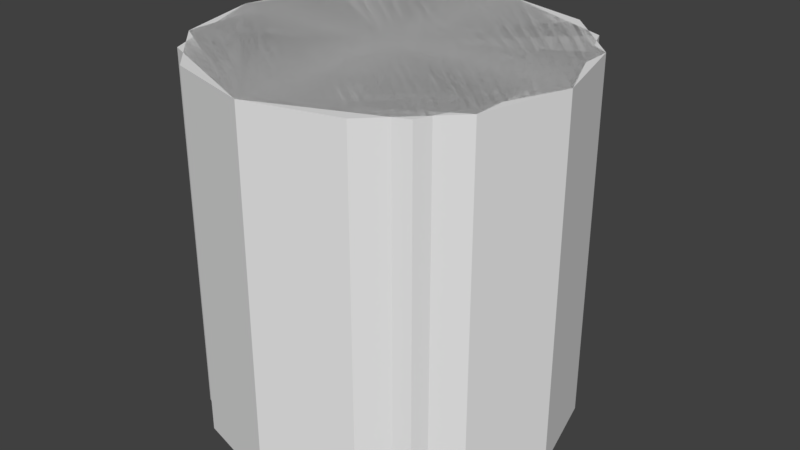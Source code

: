 # Source: Geometry.blend  (saved by Blender 2.77.0; exported with 4.5.12 LTS)
import bpy
from mathutils import Matrix  # noqa: F401  (used for matrix-valued properties, if any)

bpy.ops.wm.read_factory_settings(use_empty=True)
scene = bpy.context.scene
scene.name = 'Scene'

# ---- collections
col_collection_1 = bpy.data.collections.new('Collection 1'); scene.collection.children.link(col_collection_1)
col_collection_2 = bpy.data.collections.new('Collection 2'); scene.collection.children.link(col_collection_2)
col_collection_3 = bpy.data.collections.new('Collection 3'); scene.collection.children.link(col_collection_3)
col_collection_4 = bpy.data.collections.new('Collection 4'); scene.collection.children.link(col_collection_4)
col_collection_5 = bpy.data.collections.new('Collection 5'); scene.collection.children.link(col_collection_5)

# ---- world
world_world = bpy.data.worlds.new('World'); scene.world = world_world
world_world.color = (0.05088, 0.05088, 0.05088)
world_world.use_sun_shadow = False
world_world.sun_shadow_jitter_overblur = 0.0
world_world.cycles.sampling_method = 'MANUAL'

# ---- meshes
me_tetrahedron = bpy.data.meshes.new('Tetrahedron')
me_tetrahedron.from_pydata([(0.0, 1.0, -0.125), (0.0, -0.5, -1.125), (0.866, -0.5, 0.375), (-0.866, -0.5, 0.375)], [], [(1, 0, 2), (2, 0, 3), (1, 3, 0), (2, 3, 1)])
me_tetrahedron.use_remesh_preserve_volume = False
me_tetrahedron.use_remesh_preserve_attributes = False
me_tetrahedron.use_mirror_vertex_groups = False
me_tetrahedron.update()
me_cube = bpy.data.meshes.new('Cube')
me_cube.from_pydata([(1.0, 1.0, -1.0), (1.0, 1.0, 1.0), (-1.0, 1.0, 1.0), (-1.0, 1.0, -1.0), (-1.0, -1.0, -1.0), (1.0, -1.0, -1.0), (1.0, -1.0, 1.0), (-1.0, -1.0, 1.0)], [], [(1, 0, 3), (2, 1, 3), (3, 0, 4), (4, 0, 5), (1, 5, 0), (5, 1, 6), (2, 6, 1), (6, 2, 7), (3, 7, 2), (4, 7, 3), (6, 7, 5), (5, 7, 4)])
me_cube.use_remesh_preserve_volume = False
me_cube.use_remesh_preserve_attributes = False
me_cube.use_mirror_vertex_groups = False
me_cube.update()
me_octahedron = bpy.data.meshes.new('Octahedron')
me_octahedron.from_pydata([(-2.22e-16, 1.0, 5.96e-08), (2.22e-16, 5.96e-08, -1.0), (1.0, 2.22e-16, 2.22e-16), (-2.22e-16, -5.96e-08, 1.0), (-1.0, -2.22e-16, -2.22e-16), (2.22e-16, -1.0, -5.96e-08)], [], [(2, 1, 0), (3, 2, 0), (4, 3, 0), (0, 1, 4), (2, 5, 1), (1, 5, 4), (3, 4, 5), (2, 3, 5)])
me_octahedron.use_remesh_preserve_volume = False
me_octahedron.use_remesh_preserve_attributes = False
me_octahedron.use_mirror_vertex_groups = False
me_octahedron.update()
me_icosahedron = bpy.data.meshes.new('Icosahedron')
me_icosahedron.from_pydata([(-2.22e-16, 1.0, 1.192e-07), (-2.979e-16, 0.4472, -0.8944), (0.8506, 0.4472, -0.2764), (0.5257, 0.4472, 0.7236), (-0.5257, 0.4472, 0.7236), (-0.8506, 0.4472, -0.2764), (0.5257, -0.4472, -0.7236), (0.8506, -0.4472, 0.2764), (3.998e-08, -0.4472, 0.8944), (-0.8506, -0.4472, 0.2764), (-0.5257, -0.4472, -0.7236), (2.22e-16, -1.0, -1.192e-07)], [], [(2, 1, 0), (3, 2, 0), (3, 0, 4), (0, 5, 4), (0, 1, 5), (10, 1, 6), (1, 2, 6), (7, 6, 2), (3, 7, 2), (8, 7, 3), (4, 8, 3), (9, 8, 4), (4, 5, 9), (10, 9, 5), (5, 1, 10), (10, 6, 11), (6, 7, 11), (7, 8, 11), (8, 9, 11), (10, 11, 9)])
me_icosahedron.use_remesh_preserve_volume = False
me_icosahedron.use_remesh_preserve_attributes = False
me_icosahedron.use_mirror_vertex_groups = False
me_icosahedron.update()
me_diamond_12 = bpy.data.meshes.new('Diamond 12')
me_diamond_12.from_pydata([(0.0, 1.0, 8.196e-08), (0.0, 4.768e-07, -1.0), (0.5, 4.768e-07, -0.866), (0.866, 4.768e-07, -0.5), (1.0, 0.0, 1.421e-14), (0.866, 0.0, 0.5), (0.5, 0.0, 0.866), (2.384e-07, -4.768e-07, 1.0), (-0.5, -4.768e-07, 0.866), (-0.866, -4.768e-07, 0.5), (-1.0, 0.0, 4.768e-07), (-0.866, 0.0, -0.5), (-0.5, 0.0, -0.866), (0.0, -1.0, 8.196e-08)], [], [(2, 1, 0), (2, 0, 3), (3, 0, 4), (4, 0, 5), (5, 0, 6), (6, 0, 7), (7, 0, 8), (8, 0, 9), (9, 0, 10), (10, 0, 11), (11, 0, 12), (12, 0, 1), (1, 2, 13), (2, 3, 13), (3, 4, 13), (4, 5, 13), (5, 6, 13), (6, 7, 13), (7, 8, 13), (8, 9, 13), (9, 10, 13), (10, 11, 13), (11, 12, 13), (12, 1, 13)])
me_diamond_12.use_remesh_preserve_volume = False
me_diamond_12.use_remesh_preserve_attributes = False
me_diamond_12.use_mirror_vertex_groups = False
me_diamond_12.update()
me_cone_12 = bpy.data.meshes.new('Cone 12')
me_cone_12.from_pydata([(0.0, 1.0, 8.196e-08), (0.0, -1.0, 8.196e-08), (0.0, -1.0, -1.0), (0.5, -1.0, -0.866), (0.866, -1.0, -0.5), (1.0, -1.0, 1.421e-14), (0.866, -1.0, 0.5), (0.5, -1.0, 0.866), (2.384e-07, -1.0, 1.0), (-0.5, -1.0, 0.866), (-0.866, -1.0, 0.5), (-1.0, -1.0, 4.768e-07), (-0.866, -1.0, -0.5), (-0.5, -1.0, -0.866)], [], [(3, 2, 0), (4, 3, 0), (5, 4, 0), (6, 5, 0), (7, 6, 0), (8, 7, 0), (9, 8, 0), (10, 9, 0), (11, 10, 0), (12, 11, 0), (13, 12, 0), (0, 2, 13), (2, 3, 1), (3, 4, 1), (4, 5, 1), (5, 6, 1), (6, 7, 1), (7, 8, 1), (8, 9, 1), (9, 10, 1), (11, 1, 10), (11, 12, 1), (12, 13, 1), (13, 2, 1)])
me_cone_12.use_remesh_preserve_volume = False
me_cone_12.use_remesh_preserve_attributes = False
me_cone_12.use_mirror_vertex_groups = False
me_cone_12.update()
me_cylinder_12 = bpy.data.meshes.new('Cylinder 12')
me_cylinder_12.from_pydata([(0.0, 1.0, 8.196e-08), (0.0, 1.0, -1.0), (0.5, 1.0, -0.866), (0.866, 1.0, -0.5), (1.0, 1.0, 1.421e-14), (0.866, 1.0, 0.5), (0.5, 1.0, 0.866), (2.384e-07, 1.0, 1.0), (-0.5, 1.0, 0.866), (-0.866, 1.0, 0.5), (-1.0, 1.0, 4.768e-07), (-0.866, 1.0, -0.5), (-0.5, 1.0, -0.866), (0.0, -1.0, 8.196e-08), (0.0, -1.0, -1.0), (0.5, -1.0, -0.866), (0.866, -1.0, -0.5), (1.0, -1.0, 1.421e-14), (0.866, -1.0, 0.5), (0.5, -1.0, 0.866), (2.384e-07, -1.0, 1.0), (-0.5, -1.0, 0.866), (-0.866, -1.0, 0.5), (-1.0, -1.0, 4.768e-07), (-0.866, -1.0, -0.5), (-0.5, -1.0, -0.866)], [], [(2, 1, 0), (2, 0, 3), (3, 0, 4), (4, 0, 5), (5, 0, 6), (6, 0, 7), (7, 0, 8), (8, 0, 9), (9, 0, 10), (10, 0, 11), (11, 0, 12), (12, 0, 1), (1, 2, 14), (14, 2, 15), (2, 3, 15), (15, 3, 16), (3, 4, 16), (16, 4, 17), (4, 5, 17), (17, 5, 18), (5, 6, 18), (18, 6, 19), (6, 7, 19), (19, 7, 20), (7, 8, 20), (20, 8, 21), (8, 9, 21), (21, 9, 22), (9, 10, 22), (22, 10, 23), (10, 11, 23), (23, 11, 24), (11, 12, 24), (24, 12, 25), (12, 1, 25), (14, 25, 1), (14, 15, 13), (15, 16, 13), (16, 17, 13), (17, 18, 13), (18, 19, 13), (19, 20, 13), (20, 21, 13), (21, 22, 13), (22, 23, 13), (23, 24, 13), (24, 25, 13), (25, 14, 13)])
me_cylinder_12.use_remesh_preserve_volume = False
me_cylinder_12.use_remesh_preserve_attributes = False
me_cylinder_12.use_mirror_vertex_groups = False
me_cylinder_12.update()
me_cone_8 = bpy.data.meshes.new('Cone 8')
me_cone_8.from_pydata([(-1.192e-07, 1.0, 0.0), (-1.192e-07, -1.0, 0.0), (-1.192e-07, -1.0, -1.0), (0.7071, -1.0, -0.7071), (1.0, -1.0, 0.0), (0.7071, -1.0, 0.7071), (3.179e-08, -1.0, 1.0), (-0.7071, -1.0, 0.7071), (-1.0, -1.0, 0.0), (-0.7071, -1.0, -0.7071)], [], [(2, 0, 3), (3, 0, 4), (4, 0, 5), (5, 0, 6), (6, 0, 7), (7, 0, 8), (8, 0, 9), (0, 2, 9), (3, 1, 2), (3, 4, 1), (4, 5, 1), (5, 6, 1), (6, 7, 1), (7, 8, 1), (9, 1, 8), (9, 2, 1)])
me_cone_8.use_remesh_preserve_volume = False
me_cone_8.use_remesh_preserve_attributes = False
me_cone_8.use_mirror_vertex_groups = False
me_cone_8.update()
me_diamond_8 = bpy.data.meshes.new('Diamond 8')
me_diamond_8.from_pydata([(-1.192e-07, 1.0, 0.0), (-1.192e-07, 2.384e-07, -1.0), (0.7071, 3.576e-07, -0.7071), (1.0, 1.192e-07, 0.0), (0.7071, -1.192e-07, 0.7071), (3.179e-08, -2.98e-07, 1.0), (-0.7071, -3.576e-07, 0.7071), (-1.0, -1.788e-07, 0.0), (-0.7071, 1.192e-07, -0.7071), (-1.192e-07, -1.0, 0.0)], [], [(2, 1, 0), (2, 0, 3), (3, 0, 4), (4, 0, 5), (5, 0, 6), (6, 0, 7), (7, 0, 8), (8, 0, 1), (1, 2, 9), (2, 3, 9), (3, 4, 9), (4, 5, 9), (5, 6, 9), (6, 7, 9), (7, 8, 9), (8, 1, 9)])
me_diamond_8.use_remesh_preserve_volume = False
me_diamond_8.use_remesh_preserve_attributes = False
me_diamond_8.use_mirror_vertex_groups = False
me_diamond_8.update()
me_cylinder_8 = bpy.data.meshes.new('Cylinder 8')
me_cylinder_8.from_pydata([(-1.192e-07, 1.0, 0.0), (-1.192e-07, 1.0, -1.0), (0.7071, 1.0, -0.7071), (1.0, 1.0, 0.0), (0.7071, 1.0, 0.7071), (3.179e-08, 1.0, 1.0), (-0.7071, 1.0, 0.7071), (-1.0, 1.0, 0.0), (-0.7071, 1.0, -0.7071), (-1.192e-07, -1.0, 0.0), (-1.192e-07, -1.0, -1.0), (0.7071, -1.0, -0.7071), (1.0, -1.0, 0.0), (0.7071, -1.0, 0.7071), (3.179e-08, -1.0, 1.0), (-0.7071, -1.0, 0.7071), (-1.0, -1.0, 0.0), (-0.7071, -1.0, -0.7071)], [], [(2, 1, 0), (2, 0, 3), (3, 0, 4), (4, 0, 5), (5, 0, 6), (6, 0, 7), (7, 0, 8), (8, 0, 1), (1, 2, 10), (10, 2, 11), (2, 3, 11), (11, 3, 12), (3, 4, 12), (12, 4, 13), (4, 5, 13), (13, 5, 14), (5, 6, 14), (14, 6, 15), (6, 7, 15), (15, 7, 16), (7, 8, 16), (16, 8, 17), (8, 1, 17), (10, 17, 1), (10, 11, 9), (11, 12, 9), (12, 13, 9), (13, 14, 9), (14, 15, 9), (15, 16, 9), (16, 17, 9), (17, 10, 9)])
me_cylinder_8.use_remesh_preserve_volume = False
me_cylinder_8.use_remesh_preserve_attributes = False
me_cylinder_8.use_mirror_vertex_groups = False
me_cylinder_8.update()
me_diamond_6 = bpy.data.meshes.new('Diamond 6')
me_diamond_6.from_pydata([(-2.22e-16, 1.0, 5.96e-08), (3.974e-08, 3.576e-07, -1.0), (0.866, 3.576e-07, -0.5), (0.866, 0.0, 0.5), (-4.769e-08, -4.768e-07, 1.0), (-0.866, -2.384e-07, 0.5), (-0.866, 0.0, -0.5), (-2.22e-16, -1.0, 5.96e-08)], [], [(1, 0, 2), (2, 0, 3), (3, 0, 4), (4, 0, 5), (5, 0, 6), (0, 1, 6), (1, 2, 7), (2, 3, 7), (3, 4, 7), (4, 5, 7), (5, 6, 7), (6, 1, 7)])
me_diamond_6.use_remesh_preserve_volume = False
me_diamond_6.use_remesh_preserve_attributes = False
me_diamond_6.use_mirror_vertex_groups = False
me_diamond_6.update()
me_diamond_4 = bpy.data.meshes.new('Diamond 4')
me_diamond_4.from_pydata([(0.0, 1.0, 0.0), (0.0, 0.0, -1.0), (1.0, 0.0, 2.98e-08), (0.0, 0.0, 1.0), (-1.0, 0.0, 0.0), (0.0, -1.0, 0.0)], [], [(0, 2, 1), (0, 3, 2), (0, 4, 3), (0, 1, 4), (2, 5, 1), (2, 3, 5), (4, 5, 3), (1, 5, 4)])
me_diamond_4.use_remesh_preserve_volume = False
me_diamond_4.use_remesh_preserve_attributes = False
me_diamond_4.use_mirror_vertex_groups = False
me_diamond_4.update()
me_cylinder_4 = bpy.data.meshes.new('Cylinder 4')
me_cylinder_4.from_pydata([(0.0, 1.0, 0.0), (0.0, 1.0, -1.0), (1.0, 1.0, 2.98e-08), (0.0, 1.0, 1.0), (-1.0, 1.0, 0.0), (0.0, -1.0, 0.0), (0.0, -1.0, -1.0), (1.0, -1.0, 0.0), (0.0, -1.0, 1.0), (-1.0, -1.0, 0.0)], [], [(2, 1, 0), (2, 0, 3), (4, 3, 0), (1, 4, 0), (2, 6, 1), (6, 2, 7), (2, 3, 7), (7, 3, 8), (3, 4, 8), (8, 4, 9), (4, 1, 9), (6, 9, 1), (5, 6, 7), (8, 5, 7), (9, 5, 8), (6, 5, 9)])
me_cylinder_4.use_remesh_preserve_volume = False
me_cylinder_4.use_remesh_preserve_attributes = False
me_cylinder_4.use_mirror_vertex_groups = False
me_cylinder_4.update()
me_cone_4 = bpy.data.meshes.new('Cone 4')
me_cone_4.from_pydata([(0.0, 1.0, 0.0), (0.0, -1.0, 0.0), (0.0, -1.0, -1.0), (1.0, -1.0, 2.98e-08), (0.0, -1.0, 1.0), (-1.0, -1.0, 0.0)], [], [(0, 3, 2), (0, 4, 3), (0, 5, 4), (0, 2, 5), (3, 1, 2), (3, 4, 1), (5, 1, 4), (2, 1, 5)])
me_cone_4.use_remesh_preserve_volume = False
me_cone_4.use_remesh_preserve_attributes = False
me_cone_4.use_mirror_vertex_groups = False
me_cone_4.update()
me_cylinder_6 = bpy.data.meshes.new('Cylinder 6')
me_cylinder_6.from_pydata([(-2.007e-14, 1.0, 5.96e-08), (-2.007e-14, 1.0, -1.0), (0.866, 1.0, -0.5), (0.866, 1.0, 0.5), (-8.742e-08, 1.0, 1.0), (-0.866, 1.0, 0.5), (-0.866, 1.0, -0.5), (0.0, -1.0, 0.0), (-2.007e-14, -1.0, -1.0), (0.866, -1.0, -0.5), (0.866, -1.0, 0.5), (-8.742e-08, -1.0, 1.0), (-0.866, -1.0, 0.5), (-0.866, -1.0, -0.5)], [], [(2, 1, 0), (2, 0, 3), (3, 0, 4), (4, 0, 5), (5, 0, 6), (6, 0, 1), (1, 2, 8), (8, 2, 9), (2, 3, 9), (9, 3, 10), (3, 4, 10), (10, 4, 11), (4, 5, 11), (11, 5, 12), (5, 6, 12), (12, 6, 13), (6, 1, 13), (8, 13, 1), (8, 9, 7), (9, 10, 7), (10, 11, 7), (11, 12, 7), (12, 13, 7), (13, 8, 7)])
me_cylinder_6.use_remesh_preserve_volume = False
me_cylinder_6.use_remesh_preserve_attributes = False
me_cylinder_6.use_mirror_vertex_groups = False
me_cylinder_6.update()
me_cone_6 = bpy.data.meshes.new('Cone 6')
me_cone_6.from_pydata([(-2.22e-16, 1.0, 5.96e-08), (3.974e-08, -1.0, -1.192e-07), (3.974e-08, -1.0, -1.0), (0.866, -1.0, -0.5), (0.866, -1.0, 0.5), (-4.769e-08, -1.0, 1.0), (-0.866, -1.0, 0.5), (-0.866, -1.0, -0.5)], [], [(2, 0, 3), (3, 0, 4), (4, 0, 5), (5, 0, 6), (6, 0, 7), (0, 2, 7), (3, 1, 2), (3, 4, 1), (4, 5, 1), (5, 6, 1), (6, 7, 1), (7, 2, 1)])
me_cone_6.use_remesh_preserve_volume = False
me_cone_6.use_remesh_preserve_attributes = False
me_cone_6.use_mirror_vertex_groups = False
me_cone_6.update()

# ---- objects
ob_tetrahedron = bpy.data.objects.new('Tetrahedron', me_tetrahedron)
ob_cube = bpy.data.objects.new('Cube', me_cube)
ob_octahedron = bpy.data.objects.new('Octahedron', me_octahedron)
ob_icosahedron = bpy.data.objects.new('Icosahedron', me_icosahedron)
ob_diamond_12 = bpy.data.objects.new('Diamond 12', me_diamond_12)
ob_cone_12 = bpy.data.objects.new('Cone 12', me_cone_12)
ob_cylinder_12 = bpy.data.objects.new('Cylinder 12', me_cylinder_12)
ob_cone_8 = bpy.data.objects.new('Cone 8', me_cone_8)
ob_diamond_8 = bpy.data.objects.new('Diamond 8', me_diamond_8)
ob_cylinder_8 = bpy.data.objects.new('Cylinder 8', me_cylinder_8)
ob_diamond_6 = bpy.data.objects.new('Diamond 6', me_diamond_6)
ob_diamond_4 = bpy.data.objects.new('Diamond 4', me_diamond_4)
ob_cylinder_4 = bpy.data.objects.new('Cylinder 4', me_cylinder_4)
ob_cone_4 = bpy.data.objects.new('Cone 4', me_cone_4)
ob_cylinder_6 = bpy.data.objects.new('Cylinder 6', me_cylinder_6)
ob_cone_6 = bpy.data.objects.new('Cone 6', me_cone_6)

# ---- transforms, parenting, visibility, modifiers, constraints
ob_tetrahedron.location = (0.0, 0.0, 0.0)
ob_tetrahedron.rotation_euler = (1.571, -0.0, 0.0)
ob_tetrahedron.lineart.crease_threshold = 0.0
ob_cube.location = (0.0, 0.0, 0.0)
ob_cube.rotation_euler = (1.571, -0.0, 0.0)
ob_cube.hide_render = True
ob_cube.lineart.crease_threshold = 0.0
ob_octahedron.location = (0.0, 0.0, 0.0)
ob_octahedron.rotation_euler = (1.571, -0.0, 0.0)
ob_octahedron.lineart.crease_threshold = 0.0
ob_icosahedron.location = (0.0, 0.0, 0.0)
ob_icosahedron.lineart.crease_threshold = 0.0
ob_diamond_12.location = (0.0, 0.0, 0.0)
ob_diamond_12.rotation_euler = (1.571, -0.0, 0.0)
ob_diamond_12.lineart.crease_threshold = 0.0
ob_cone_12.location = (0.0, 0.0, 0.0)
ob_cone_12.rotation_euler = (1.571, -0.0, 0.0)
ob_cone_12.lineart.crease_threshold = 0.0
ob_cylinder_12.location = (0.0, 0.0, 0.0)
ob_cylinder_12.rotation_euler = (1.571, -0.0, 0.0)
ob_cylinder_12.lineart.crease_threshold = 0.0
ob_cone_8.location = (0.0, 0.0, 0.0)
ob_cone_8.rotation_euler = (1.571, -0.0, 0.0)
ob_cone_8.lineart.crease_threshold = 0.0
ob_diamond_8.location = (0.0, 0.0, 0.0)
ob_diamond_8.rotation_euler = (1.571, -0.0, 0.0)
ob_diamond_8.lineart.crease_threshold = 0.0
ob_cylinder_8.location = (0.0, 0.0, 0.0)
ob_cylinder_8.rotation_euler = (1.571, -0.0, 0.0)
ob_cylinder_8.lineart.crease_threshold = 0.0
ob_diamond_6.location = (0.0, 0.0, 0.0)
ob_diamond_6.rotation_euler = (1.571, -0.0, 0.0)
ob_diamond_6.lineart.crease_threshold = 0.0
ob_diamond_4.location = (0.0, 0.0, 0.0)
ob_diamond_4.rotation_euler = (1.571, -0.0, 0.0)
ob_diamond_4.lineart.crease_threshold = 0.0
ob_cylinder_4.location = (0.0, 0.0, 0.0)
ob_cylinder_4.rotation_euler = (1.571, -0.0, 0.0)
ob_cylinder_4.lineart.crease_threshold = 0.0
ob_cone_4.location = (0.0, 0.0, 0.0)
ob_cone_4.rotation_euler = (1.571, -0.0, 0.0)
ob_cone_4.lineart.crease_threshold = 0.0
ob_cylinder_6.location = (0.0, 0.0, 0.0)
ob_cylinder_6.rotation_euler = (1.571, -0.0, 0.0)
ob_cylinder_6.lineart.crease_threshold = 0.0
ob_cone_6.location = (0.0, 0.0, 0.0)
ob_cone_6.rotation_euler = (1.571, -0.0, 0.0)
ob_cone_6.lineart.crease_threshold = 0.0

# ---- collection membership
col_collection_1.objects.link(ob_tetrahedron)
col_collection_2.objects.link(ob_cube)
col_collection_3.objects.link(ob_octahedron)
col_collection_4.objects.link(ob_icosahedron)
col_collection_5.objects.link(ob_diamond_12)
col_collection_5.objects.link(ob_cone_12)
col_collection_5.objects.link(ob_cylinder_12)
col_collection_5.objects.link(ob_cone_8)
col_collection_5.objects.link(ob_diamond_8)
col_collection_5.objects.link(ob_cylinder_8)
col_collection_5.objects.link(ob_diamond_6)
col_collection_5.objects.link(ob_diamond_4)
col_collection_5.objects.link(ob_cylinder_4)
col_collection_5.objects.link(ob_cone_4)
col_collection_5.objects.link(ob_cylinder_6)
col_collection_5.objects.link(ob_cone_6)

# ---- scene / render settings (as saved in the file)
scene.frame_start = 1; scene.frame_end = 250; scene.frame_set(1)
scene.render.engine = 'BLENDER_EEVEE_NEXT'
scene.render.resolution_percentage = 50
scene.render.dither_intensity = 0.0
scene.cycles.use_denoising = False
scene.cycles.samples = 128
scene.cycles.sampling_pattern = 'TABULATED_SOBOL'
scene.cycles.light_sampling_threshold = 0.0
scene.cycles.use_adaptive_sampling = False
scene.cycles.use_light_tree = False
scene.cycles.blur_glossy = 0.0
scene.cycles.sample_clamp_indirect = 0.0
scene.view_settings.view_transform = 'Standard'
bpy.context.view_layer.update()

# ---- added for rendering (the .blend has no active camera and no usable light): camera, sun
cam_auto = bpy.data.cameras.new('AutoCamera')
cam_auto.lens = 50.0
cam_auto.sensor_width = 36.0
cam_auto.clip_end = 1000.0
ob_auto_camera = bpy.data.objects.new('AutoCamera', cam_auto)
scene.collection.objects.link(ob_auto_camera)
ob_auto_camera.location = (3.27321, -3.86535, 2.61857)
ob_auto_camera.rotation_euler = (1.09748, -7.21219e-08, 0.694738)
scene.camera = ob_auto_camera
light_auto_sun = bpy.data.lights.new('AutoSun', 'SUN')
light_auto_sun.energy = 3.0
light_auto_sun.angle = 0.0523599
ob_auto_sun = bpy.data.objects.new('AutoSun', light_auto_sun)
scene.collection.objects.link(ob_auto_sun)
ob_auto_sun.rotation_euler = (0.872665, 0.174533, 0.523599)
bpy.context.view_layer.update()
